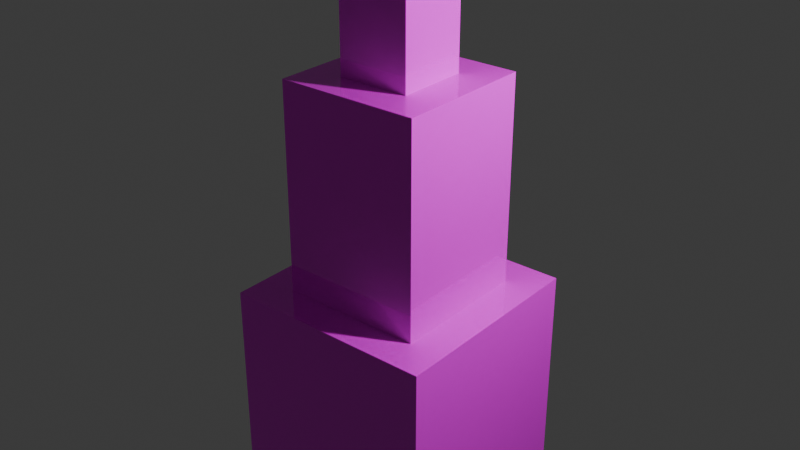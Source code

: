 # Source: housetest.blend  (saved by Blender 4.1.24; exported with 4.5.12 LTS)
import bpy
from mathutils import Matrix  # noqa: F401  (used for matrix-valued properties, if any)

bpy.ops.wm.read_factory_settings(use_empty=True)
scene = bpy.context.scene
scene.name = 'Scene'

# ---- collections
col_collection = bpy.data.collections.new('Collection'); scene.collection.children.link(col_collection)

# ---- images (referenced by path relative to the original .blend; pixels are not part of the script)
import os
ASSET_DIR = os.environ.get("B2B_ASSET_DIR", "")  # directory of the original .blend (textures are referenced by path, not embedded)
HERE = os.path.dirname(os.path.abspath(__file__))  # packed textures are extracted next to this script under _unpacked/

def load_image(name, relpath, width, height, colorspace="sRGB"):
    """Load a texture the original file referenced (path relative to the .blend, or extracted next to this script)."""
    p = next((c for c in (os.path.join(HERE, relpath), os.path.join(ASSET_DIR, relpath)) if relpath and os.path.exists(c)), "")
    if p:
        img = bpy.data.images.load(p, check_existing=True)
        img.name = name
    else:  # same state as the original file: an image datablock whose file is absent (Cycles renders it pink)
        img = bpy.data.images.new(name, width, height)
        img.source = "FILE"
        img.filepath = "//" + (relpath or name)
    img.colorspace_settings.name = colorspace
    return img
img_housetest_co_png = load_image('housetest_CO.png', 'housetest_CO.png', 1024, 1024, 'sRGB')
img_housetest_no_png = load_image('housetest_NO.png', 'housetest_NO.png', 1024, 1024, 'sRGB')

# ---- materials (node trees are filled in below, after node groups)
mat_material = bpy.data.materials.new('Material')
mat_material.alpha_threshold = 0.0
mat_material.use_transparent_shadow = False
mat_material.roughness = 0.5
mat_material.line_color = (0.0, 0.0, 0.0, 1.0)

# ---- material node trees
mat_material.use_nodes = True; mat_material.node_tree.nodes.clear()
_N = mat_material.node_tree.nodes; _L = mat_material.node_tree.links
n0 = _N.new('ShaderNodeOutputMaterial'); n0.name = 'Material Output'; n0.location = (487, 448)
n1 = _N.new('ShaderNodeTexCoord'); n1.name = 'Texture Coordinate'; n1.location = (-665, 110)
n2 = _N.new('ShaderNodeBump'); n2.name = 'Bump'; n2.location = (-72, 138)
n2.inputs[1].default_value = 1.0
n2.inputs[2].default_value = 1.0
n3 = _N.new('ShaderNodeTexImage'); n3.name = 'Image Texture'; n3.location = (-427, 544)
n3.image = img_housetest_co_png
n4 = _N.new('ShaderNodeTexImage'); n4.name = 'Image Texture.001'; n4.location = (-410, 250)
n4.image = img_housetest_no_png
n5 = _N.new('ShaderNodeBsdfPrincipled'); n5.name = 'Principled BSDF'; n5.location = (91, 490)
n5.inputs[2].default_value = 0.0
_L.new(n1.outputs[2], n3.inputs[0])
_L.new(n5.outputs[0], n0.inputs[0])
_L.new(n2.outputs[0], n5.inputs[5])
_L.new(n3.outputs[0], n5.inputs[0])
_L.new(n1.outputs[2], n4.inputs[0])
_L.new(n4.outputs[0], n2.inputs[3])
n0.is_active_output = True

# ---- world
world_world = bpy.data.worlds.new('World'); scene.world = world_world
world_world.use_nodes = True; world_world.node_tree.nodes.clear()
_N = world_world.node_tree.nodes; _L = world_world.node_tree.links
n0 = _N.new('ShaderNodeOutputWorld'); n0.name = 'World Output'; n0.location = (300, 300)
n1 = _N.new('ShaderNodeBackground'); n1.name = 'Background'; n1.location = (10, 300)
n1.inputs[0].default_value = (0.05088, 0.05088, 0.05088, 1.0)
_L.new(n1.outputs[0], n0.inputs[0])
n0.is_active_output = True
world_world.color = (0.05088, 0.05088, 0.05088)
world_world.use_sun_shadow = False
world_world.sun_shadow_jitter_overblur = 0.0

# ---- lights
light_light = bpy.data.lights.new('Light', 'POINT')
light_light.transmission_factor = 0.0
light_light.energy = 1000.0
light_light.shadow_soft_size = 0.1
light_light.shadow_maximum_resolution = 0.006
light_light.use_absolute_resolution = True

# ---- meshes
me_cube = bpy.data.meshes.new('Cube')
me_cube.from_pydata([(0.6723, 0.6723, 2.0), (1.0, 1.0, 0.0), (0.6723, -0.6723, 2.0), (1.0, -1.0, 0.0), (-0.6723, 0.6723, 2.0), (-1.0, 1.0, 0.0), (-0.6723, -0.6723, 2.0), (-1.0, -1.0, 0.0), (1.0, -1.0, 2.0), (-1.0, -1.0, 2.0), (1.0, 1.0, 2.0), (-1.0, 1.0, 2.0), (0.3396, -0.3396, 3.969), (-0.3396, -0.3396, 3.969), (0.3396, 0.3396, 3.969), (-0.3396, 0.3396, 3.969), (0.6723, -0.6723, 3.969), (-0.6723, -0.6723, 3.969), (0.6723, 0.6723, 3.969), (-0.6723, 0.6723, 3.969), (0.3396, -0.3396, 5.209), (-0.3396, -0.3396, 5.209), (0.3396, 0.3396, 5.209), (-0.3396, 0.3396, 5.209)], [], [(6, 19, 4), (8, 7, 3), (9, 5, 7), (1, 7, 5), (10, 3, 1), (11, 1, 5), (2, 9, 8), (0, 8, 10), (6, 11, 9), (4, 10, 11), (13, 23, 15), (2, 17, 6), (4, 18, 0), (0, 16, 2), (13, 16, 12), (12, 18, 14), (15, 17, 13), (14, 19, 15), (23, 20, 22), (12, 21, 13), (15, 22, 14), (14, 20, 12), (6, 17, 19), (8, 9, 7), (9, 11, 5), (1, 3, 7), (10, 8, 3), (11, 10, 1), (2, 6, 9), (0, 2, 8), (6, 4, 11), (4, 0, 10), (13, 21, 23), (2, 16, 17), (4, 19, 18), (0, 18, 16), (13, 17, 16), (12, 16, 18), (15, 19, 17), (14, 18, 19), (23, 21, 20), (12, 20, 21), (15, 23, 22), (14, 22, 20)])
_uv = me_cube.uv_layers.new(name='UVMap')
_uv.uv.foreach_set('vector', [0.5573, 0.5529, 0.7446, 0.2786, 0.7446, 0.5529, 3.322e-08, 2.904e-15, 0.2786, 0.2786, 8.857e-09, 0.2786, 2.546e-08, 0.2786, 0.2786, 0.5573, 1.106e-09, 0.5573, 0.2786, 0.2786, 0.5573, 3.211e-08, 0.5573, 0.2786, 0.2786, 0.2786, 0.5573, 0.5573, 0.2786, 0.5573, 3.432e-08, 0.5573, 0.2786, 0.8359, 9.962e-09, 0.8359, 0.7902, 0.04565, 0.5573, 7.198e-09, 0.8359, 3.156e-08, 0.7902, 0.233, 0.8359, 3.156e-08, 0.8359, 0.2786, 0.6029, 0.04565, 0.5573, 0.2786, 0.5573, 7.198e-09, 0.6029, 0.233, 0.8359, 0.2786, 0.5573, 0.2786, 0.7446, 0.9131, 0.8392, 0.7402, 0.8392, 0.9131, 0.5573, 0.8272, 0.7446, 0.5529, 0.7446, 0.8272, 0.2786, 0.8315, 0.466, 0.5573, 0.466, 0.8315, 0.7446, 0.5529, 0.9319, 0.2786, 0.9319, 0.5529, 0.7909, 0.5993, 0.9319, 0.5529, 0.8856, 0.5993, 0.8856, 0.5993, 0.9319, 0.7402, 0.8856, 0.6939, 0.7909, 0.6939, 0.7446, 0.5529, 0.7909, 0.5993, 0.8856, 0.6939, 0.7446, 0.7402, 0.7909, 0.6939, 0.2786, 0.9262, 0.3733, 0.8315, 0.3733, 0.9262, 0.8359, 0.1728, 0.9305, 1.492e-08, 0.9305, 0.1728, 0.8392, 0.9131, 0.9339, 0.7402, 0.9339, 0.9131, 0.5573, 1.0, 0.6519, 0.8272, 0.6519, 1.0, 0.5573, 0.5529, 0.5573, 0.2786, 0.7446, 0.2786, 3.322e-08, 2.904e-15, 0.2786, 2.436e-08, 0.2786, 0.2786, 2.546e-08, 0.2786, 0.2786, 0.2786, 0.2786, 0.5573, 0.2786, 0.2786, 0.2786, 7.751e-09, 0.5573, 3.211e-08, 0.2786, 0.2786, 0.5573, 0.2786, 0.5573, 0.5573, 3.432e-08, 0.5573, 0.2786, 0.5573, 0.2786, 0.8359, 0.7902, 0.04565, 0.6029, 0.04565, 0.5573, 7.198e-09, 0.7902, 0.233, 0.7902, 0.04565, 0.8359, 3.156e-08, 0.6029, 0.04565, 0.6029, 0.233, 0.5573, 0.2786, 0.6029, 0.233, 0.7902, 0.233, 0.8359, 0.2786, 0.7446, 0.9131, 0.7446, 0.7402, 0.8392, 0.7402, 0.5573, 0.8272, 0.5573, 0.5529, 0.7446, 0.5529, 0.2786, 0.8315, 0.2786, 0.5573, 0.466, 0.5573, 0.7446, 0.5529, 0.7446, 0.2786, 0.9319, 0.2786, 0.7909, 0.5993, 0.7446, 0.5529, 0.9319, 0.5529, 0.8856, 0.5993, 0.9319, 0.5529, 0.9319, 0.7402, 0.7909, 0.6939, 0.7446, 0.7402, 0.7446, 0.5529, 0.8856, 0.6939, 0.9319, 0.7402, 0.7446, 0.7402, 0.2786, 0.9262, 0.2786, 0.8315, 0.3733, 0.8315, 0.8359, 0.1728, 0.8359, 6.645e-09, 0.9305, 1.492e-08, 0.8392, 0.9131, 0.8392, 0.7402, 0.9339, 0.7402, 0.5573, 1.0, 0.5573, 0.8272, 0.6519, 0.8272])
me_cube.materials.append(mat_material)
me_cube.use_mirror_vertex_groups = False
me_cube.update()

# ---- objects
ob_cube = bpy.data.objects.new('Cube', me_cube)
ob_light = bpy.data.objects.new('Light', light_light)

# ---- transforms, parenting, visibility, modifiers, constraints
ob_cube.location = (0.0, 0.0, 0.0)
ob_cube.lock_rotations_4d = False
ob_cube.empty_display_type = 'ARROWS'
ob_cube.lineart.crease_threshold = 0.0
_vg = ob_cube.vertex_groups.new(name='main')
ob_light.location = (4.076, 1.005, 5.904)
ob_light.rotation_euler = (0.6503, 0.05522, 1.866)
ob_light.lock_rotations_4d = False
ob_light.empty_display_type = 'ARROWS'
ob_light.color = (0.0, 0.0, 0.0, 0.0)
ob_light.lineart.crease_threshold = 0.0

# ---- collection membership
col_collection.objects.link(ob_cube)
col_collection.objects.link(ob_light)

# ---- scene / render settings (as saved in the file)
scene.frame_start = 1; scene.frame_end = 250; scene.frame_set(1)
scene.render.engine = 'CYCLES'
scene.cycles.samples = 10
scene.cycles.sampling_pattern = 'TABULATED_SOBOL'
scene.cycles.adaptive_min_samples = 10
scene.cycles.bake_type = 'NORMAL'
scene.eevee.ray_tracing_options.trace_max_roughness = 0.0
bpy.context.view_layer.update()

# ---- added for rendering (the .blend has no active camera): camera
cam_auto = bpy.data.cameras.new('AutoCamera')
cam_auto.lens = 50.0
cam_auto.sensor_width = 36.0
cam_auto.clip_end = 1000.0
ob_auto_camera = bpy.data.objects.new('AutoCamera', cam_auto)
scene.collection.objects.link(ob_auto_camera)
ob_auto_camera.location = (5.4843, -6.58116, 6.99204)
ob_auto_camera.rotation_euler = (1.09748, -7.21219e-08, 0.694738)
scene.camera = ob_auto_camera
bpy.context.view_layer.update()
